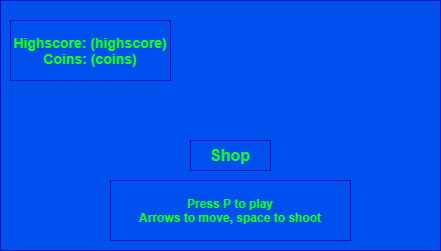

The diagram above was exported from draw.io. Its source (the exported page's mxGraphModel, read from the mxfile embedded in the PNG):
<mxGraphModel dx="768" dy="522" grid="1" gridSize="10" guides="1" tooltips="1" connect="1" arrows="1" fold="1" page="1" pageScale="1" pageWidth="827" pageHeight="1169" math="0" shadow="0">
  <root>
    <mxCell id="0" />
    <mxCell id="1" parent="0" />
    <mxCell id="6yUiNL_X2mCL5PuGq_dQ-3" value="" style="rounded=0;whiteSpace=wrap;html=1;fillColor=#0050ef;strokeColor=#001DBC;fontColor=#ffffff;" parent="1" vertex="1">
      <mxGeometry x="210" y="360" width="440" height="250" as="geometry" />
    </mxCell>
    <mxCell id="6yUiNL_X2mCL5PuGq_dQ-4" value="&lt;font style=&quot;font-size: 16px&quot; color=&quot;#12ff22&quot;&gt;&lt;b&gt;Shop&lt;/b&gt;&lt;/font&gt;" style="rounded=0;whiteSpace=wrap;html=1;fillColor=#0050ef;strokeColor=#001DBC;fontColor=#ffffff;" parent="1" vertex="1">
      <mxGeometry x="400" y="500" width="80" height="30" as="geometry" />
    </mxCell>
    <mxCell id="6yUiNL_X2mCL5PuGq_dQ-5" value="&lt;b&gt;&lt;font color=&quot;#0fff27&quot;&gt;Press P to play&lt;br&gt;Arrows to move, space to shoot&lt;/font&gt;&lt;/b&gt;" style="rounded=0;whiteSpace=wrap;html=1;fillColor=#0050ef;strokeColor=#001DBC;fontColor=#ffffff;" parent="1" vertex="1">
      <mxGeometry x="320" y="540" width="240" height="60" as="geometry" />
    </mxCell>
    <mxCell id="6yUiNL_X2mCL5PuGq_dQ-6" value="&lt;font style=&quot;font-size: 14px&quot; color=&quot;#12ff1a&quot;&gt;&lt;b&gt;Highscore: (highscore)&lt;br&gt;Coins: (coins)&lt;/b&gt;&lt;/font&gt;" style="rounded=0;whiteSpace=wrap;html=1;fillColor=#0050ef;strokeColor=#001DBC;fontColor=#ffffff;" parent="1" vertex="1">
      <mxGeometry x="220" y="380" width="160" height="60" as="geometry" />
    </mxCell>
  </root>
</mxGraphModel>